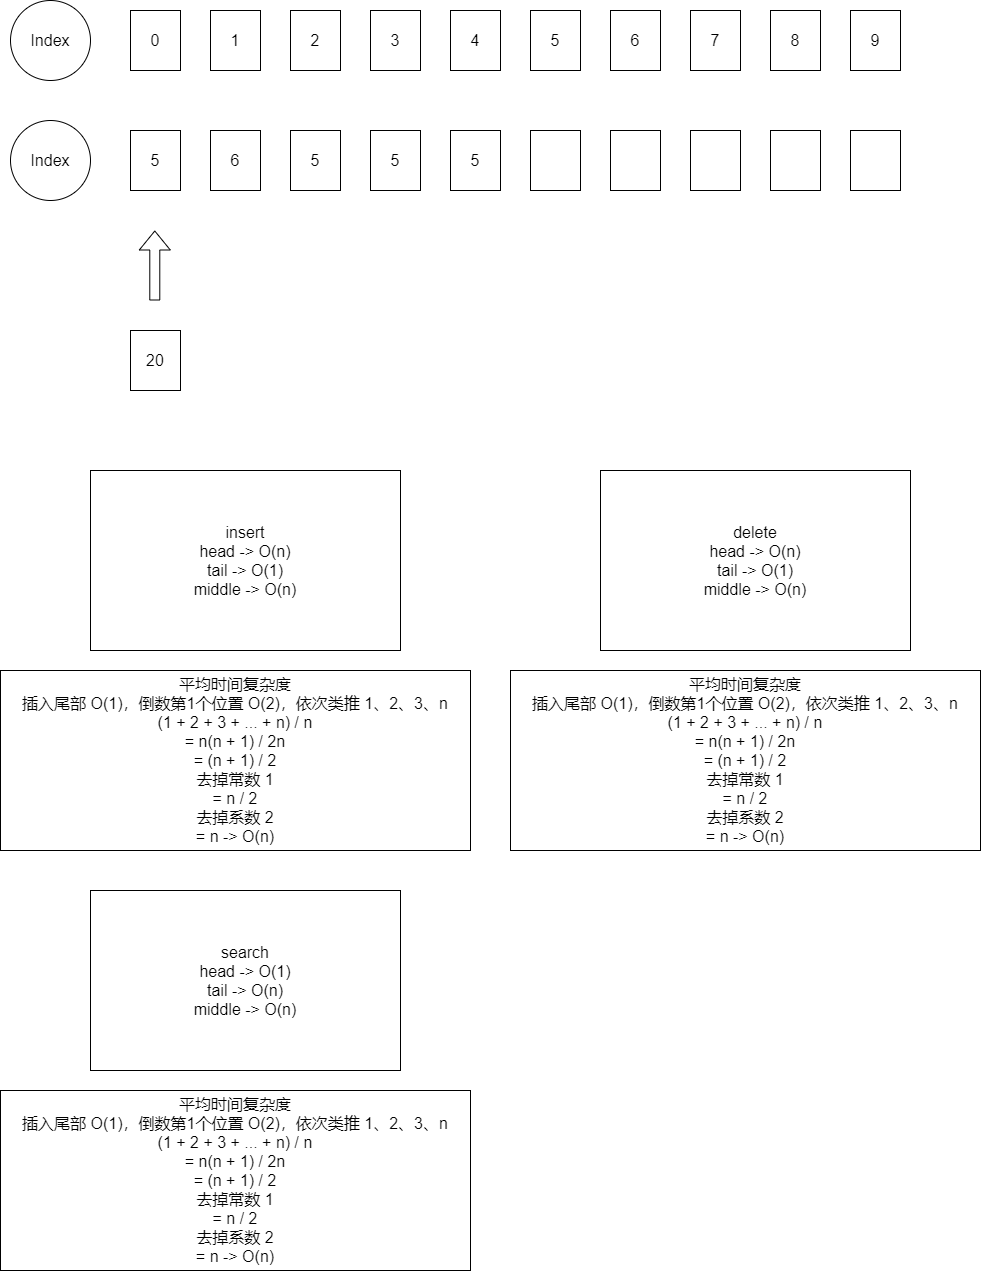

The diagram above was exported from draw.io. Its source (the exported page's mxGraphModel, read from the mxfile embedded in the PNG):
<mxGraphModel dx="1117" dy="677" grid="1" gridSize="10" guides="1" tooltips="1" connect="1" arrows="1" fold="1" page="1" pageScale="1" pageWidth="827" pageHeight="1169" math="0" shadow="0">
  <root>
    <mxCell id="0" />
    <mxCell id="1" parent="0" />
    <mxCell id="DPjjiA5ITNXRIr7k10Rs-1" value="Index" style="ellipse;whiteSpace=wrap;html=1;aspect=fixed;fontSize=16;" vertex="1" parent="1">
      <mxGeometry x="40" y="80" width="80" height="80" as="geometry" />
    </mxCell>
    <mxCell id="DPjjiA5ITNXRIr7k10Rs-2" value="0" style="rounded=0;whiteSpace=wrap;html=1;fontSize=16;" vertex="1" parent="1">
      <mxGeometry x="160" y="90" width="50" height="60" as="geometry" />
    </mxCell>
    <mxCell id="DPjjiA5ITNXRIr7k10Rs-3" value="1" style="rounded=0;whiteSpace=wrap;html=1;fontSize=16;" vertex="1" parent="1">
      <mxGeometry x="240" y="90" width="50" height="60" as="geometry" />
    </mxCell>
    <mxCell id="DPjjiA5ITNXRIr7k10Rs-4" value="2" style="rounded=0;whiteSpace=wrap;html=1;fontSize=16;" vertex="1" parent="1">
      <mxGeometry x="320" y="90" width="50" height="60" as="geometry" />
    </mxCell>
    <mxCell id="DPjjiA5ITNXRIr7k10Rs-5" value="3" style="rounded=0;whiteSpace=wrap;html=1;fontSize=16;" vertex="1" parent="1">
      <mxGeometry x="400" y="90" width="50" height="60" as="geometry" />
    </mxCell>
    <mxCell id="DPjjiA5ITNXRIr7k10Rs-6" value="4" style="rounded=0;whiteSpace=wrap;html=1;fontSize=16;" vertex="1" parent="1">
      <mxGeometry x="480" y="90" width="50" height="60" as="geometry" />
    </mxCell>
    <mxCell id="DPjjiA5ITNXRIr7k10Rs-7" value="5" style="rounded=0;whiteSpace=wrap;html=1;fontSize=16;" vertex="1" parent="1">
      <mxGeometry x="560" y="90" width="50" height="60" as="geometry" />
    </mxCell>
    <mxCell id="DPjjiA5ITNXRIr7k10Rs-8" value="6" style="rounded=0;whiteSpace=wrap;html=1;fontSize=16;" vertex="1" parent="1">
      <mxGeometry x="640" y="90" width="50" height="60" as="geometry" />
    </mxCell>
    <mxCell id="DPjjiA5ITNXRIr7k10Rs-9" value="7" style="rounded=0;whiteSpace=wrap;html=1;fontSize=16;" vertex="1" parent="1">
      <mxGeometry x="720" y="90" width="50" height="60" as="geometry" />
    </mxCell>
    <mxCell id="DPjjiA5ITNXRIr7k10Rs-10" value="8" style="rounded=0;whiteSpace=wrap;html=1;fontSize=16;" vertex="1" parent="1">
      <mxGeometry x="800" y="90" width="50" height="60" as="geometry" />
    </mxCell>
    <mxCell id="DPjjiA5ITNXRIr7k10Rs-11" value="9" style="rounded=0;whiteSpace=wrap;html=1;fontSize=16;" vertex="1" parent="1">
      <mxGeometry x="880" y="90" width="50" height="60" as="geometry" />
    </mxCell>
    <mxCell id="DPjjiA5ITNXRIr7k10Rs-12" value="Index" style="ellipse;whiteSpace=wrap;html=1;aspect=fixed;fontSize=16;" vertex="1" parent="1">
      <mxGeometry x="40" y="200" width="80" height="80" as="geometry" />
    </mxCell>
    <mxCell id="DPjjiA5ITNXRIr7k10Rs-13" value="5" style="rounded=0;whiteSpace=wrap;html=1;fontSize=16;" vertex="1" parent="1">
      <mxGeometry x="160" y="210" width="50" height="60" as="geometry" />
    </mxCell>
    <mxCell id="DPjjiA5ITNXRIr7k10Rs-14" value="6" style="rounded=0;whiteSpace=wrap;html=1;fontSize=16;" vertex="1" parent="1">
      <mxGeometry x="240" y="210" width="50" height="60" as="geometry" />
    </mxCell>
    <mxCell id="DPjjiA5ITNXRIr7k10Rs-15" value="5" style="rounded=0;whiteSpace=wrap;html=1;fontSize=16;" vertex="1" parent="1">
      <mxGeometry x="320" y="210" width="50" height="60" as="geometry" />
    </mxCell>
    <mxCell id="DPjjiA5ITNXRIr7k10Rs-16" value="5" style="rounded=0;whiteSpace=wrap;html=1;fontSize=16;" vertex="1" parent="1">
      <mxGeometry x="400" y="210" width="50" height="60" as="geometry" />
    </mxCell>
    <mxCell id="DPjjiA5ITNXRIr7k10Rs-17" value="5" style="rounded=0;whiteSpace=wrap;html=1;fontSize=16;" vertex="1" parent="1">
      <mxGeometry x="480" y="210" width="50" height="60" as="geometry" />
    </mxCell>
    <mxCell id="DPjjiA5ITNXRIr7k10Rs-18" value="" style="rounded=0;whiteSpace=wrap;html=1;fontSize=16;" vertex="1" parent="1">
      <mxGeometry x="560" y="210" width="50" height="60" as="geometry" />
    </mxCell>
    <mxCell id="DPjjiA5ITNXRIr7k10Rs-19" value="" style="rounded=0;whiteSpace=wrap;html=1;fontSize=16;" vertex="1" parent="1">
      <mxGeometry x="640" y="210" width="50" height="60" as="geometry" />
    </mxCell>
    <mxCell id="DPjjiA5ITNXRIr7k10Rs-20" value="" style="rounded=0;whiteSpace=wrap;html=1;fontSize=16;" vertex="1" parent="1">
      <mxGeometry x="720" y="210" width="50" height="60" as="geometry" />
    </mxCell>
    <mxCell id="DPjjiA5ITNXRIr7k10Rs-21" value="" style="rounded=0;whiteSpace=wrap;html=1;fontSize=16;" vertex="1" parent="1">
      <mxGeometry x="800" y="210" width="50" height="60" as="geometry" />
    </mxCell>
    <mxCell id="DPjjiA5ITNXRIr7k10Rs-22" value="" style="rounded=0;whiteSpace=wrap;html=1;fontSize=16;" vertex="1" parent="1">
      <mxGeometry x="880" y="210" width="50" height="60" as="geometry" />
    </mxCell>
    <mxCell id="DPjjiA5ITNXRIr7k10Rs-23" value="" style="shape=flexArrow;endArrow=classic;html=1;rounded=0;fontSize=16;" edge="1" parent="1">
      <mxGeometry width="50" height="50" relative="1" as="geometry">
        <mxPoint x="184.28999999999996" y="380" as="sourcePoint" />
        <mxPoint x="184.28999999999996" y="310" as="targetPoint" />
      </mxGeometry>
    </mxCell>
    <mxCell id="DPjjiA5ITNXRIr7k10Rs-24" value="20" style="rounded=0;whiteSpace=wrap;html=1;fontSize=16;" vertex="1" parent="1">
      <mxGeometry x="160" y="410" width="50" height="60" as="geometry" />
    </mxCell>
    <mxCell id="DPjjiA5ITNXRIr7k10Rs-25" value="insert&lt;br&gt;head -&amp;gt; O(n)&lt;br&gt;tail -&amp;gt; O(1)&lt;br&gt;middle -&amp;gt; O(n)" style="rounded=0;whiteSpace=wrap;html=1;fontSize=16;align=center;" vertex="1" parent="1">
      <mxGeometry x="120" y="550" width="310" height="180" as="geometry" />
    </mxCell>
    <mxCell id="DPjjiA5ITNXRIr7k10Rs-26" value="平均时间复杂度&lt;br&gt;插入尾部 O(1)，倒数第1个位置 O(2)，依次类推 1、2、3、n&lt;br&gt;(1 + 2 + 3 + ... + n) / n&lt;br&gt;= n(n + 1) / 2n&lt;br&gt;= (n + 1) / 2&lt;br&gt;去掉常数 1&lt;br&gt;= n / 2&lt;br&gt;去掉系数 2&lt;br&gt;= n -&amp;gt; O(n)" style="rounded=0;whiteSpace=wrap;html=1;fontSize=16;" vertex="1" parent="1">
      <mxGeometry x="30" y="750" width="470" height="180" as="geometry" />
    </mxCell>
    <mxCell id="DPjjiA5ITNXRIr7k10Rs-27" value="delete&lt;br&gt;head -&amp;gt; O(n)&lt;br&gt;tail -&amp;gt; O(1)&lt;br&gt;middle -&amp;gt; O(n)" style="rounded=0;whiteSpace=wrap;html=1;fontSize=16;align=center;" vertex="1" parent="1">
      <mxGeometry x="630" y="550" width="310" height="180" as="geometry" />
    </mxCell>
    <mxCell id="DPjjiA5ITNXRIr7k10Rs-28" value="平均时间复杂度&lt;br&gt;插入尾部 O(1)，倒数第1个位置 O(2)，依次类推 1、2、3、n&lt;br&gt;(1 + 2 + 3 + ... + n) / n&lt;br&gt;= n(n + 1) / 2n&lt;br&gt;= (n + 1) / 2&lt;br&gt;去掉常数 1&lt;br&gt;= n / 2&lt;br&gt;去掉系数 2&lt;br&gt;= n -&amp;gt; O(n)" style="rounded=0;whiteSpace=wrap;html=1;fontSize=16;" vertex="1" parent="1">
      <mxGeometry x="540" y="750" width="470" height="180" as="geometry" />
    </mxCell>
    <mxCell id="DPjjiA5ITNXRIr7k10Rs-29" value="search&lt;br&gt;head -&amp;gt; O(1)&lt;br&gt;tail -&amp;gt; O(n)&lt;br&gt;middle -&amp;gt; O(n)" style="rounded=0;whiteSpace=wrap;html=1;fontSize=16;align=center;" vertex="1" parent="1">
      <mxGeometry x="120" y="970" width="310" height="180" as="geometry" />
    </mxCell>
    <mxCell id="DPjjiA5ITNXRIr7k10Rs-30" value="平均时间复杂度&lt;br&gt;插入尾部 O(1)，倒数第1个位置 O(2)，依次类推 1、2、3、n&lt;br&gt;(1 + 2 + 3 + ... + n) / n&lt;br&gt;= n(n + 1) / 2n&lt;br&gt;= (n + 1) / 2&lt;br&gt;去掉常数 1&lt;br&gt;= n / 2&lt;br&gt;去掉系数 2&lt;br&gt;= n -&amp;gt; O(n)" style="rounded=0;whiteSpace=wrap;html=1;fontSize=16;" vertex="1" parent="1">
      <mxGeometry x="30" y="1170" width="470" height="180" as="geometry" />
    </mxCell>
  </root>
</mxGraphModel>